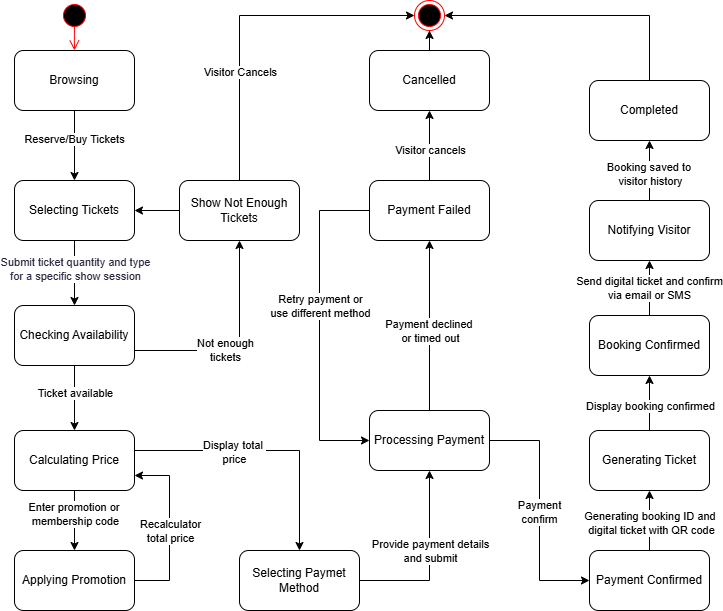

The diagram above was exported from draw.io. Its source (the exported page's mxGraphModel, read from the mxfile embedded in the PNG):
<mxGraphModel dx="1303" dy="783" grid="1" gridSize="10" guides="1" tooltips="1" connect="1" arrows="1" fold="1" page="1" pageScale="1" pageWidth="1100" pageHeight="850" background="none" math="0" shadow="0">
  <root>
    <mxCell id="0" />
    <mxCell id="1" parent="0" />
    <mxCell id="GknhpQkczmftmOXbtwg1-1" value="" style="ellipse;html=1;shape=startState;fillColor=#000000;strokeColor=#ff0000;" vertex="1" parent="1">
      <mxGeometry x="95" y="70" width="30" height="30" as="geometry" />
    </mxCell>
    <mxCell id="GknhpQkczmftmOXbtwg1-2" value="" style="edgeStyle=orthogonalEdgeStyle;html=1;verticalAlign=bottom;endArrow=open;endSize=8;strokeColor=#ff0000;rounded=0;exitX=0.498;exitY=0.857;exitDx=0;exitDy=0;exitPerimeter=0;entryX=0.5;entryY=0;entryDx=0;entryDy=0;" edge="1" parent="1" source="GknhpQkczmftmOXbtwg1-1" target="GknhpQkczmftmOXbtwg1-5">
      <mxGeometry relative="1" as="geometry">
        <mxPoint x="109" y="80" as="sourcePoint" />
        <mxPoint x="110" y="120" as="targetPoint" />
      </mxGeometry>
    </mxCell>
    <mxCell id="GknhpQkczmftmOXbtwg1-3" value="" style="edgeStyle=orthogonalEdgeStyle;rounded=0;orthogonalLoop=1;jettySize=auto;html=1;" edge="1" parent="1" source="GknhpQkczmftmOXbtwg1-5" target="GknhpQkczmftmOXbtwg1-8">
      <mxGeometry relative="1" as="geometry" />
    </mxCell>
    <mxCell id="GknhpQkczmftmOXbtwg1-4" value="Reserve/Buy Tickets" style="edgeLabel;html=1;align=center;verticalAlign=middle;resizable=0;points=[];" connectable="0" vertex="1" parent="GknhpQkczmftmOXbtwg1-3">
      <mxGeometry x="-0.1701" y="-1" relative="1" as="geometry">
        <mxPoint as="offset" />
      </mxGeometry>
    </mxCell>
    <mxCell id="GknhpQkczmftmOXbtwg1-5" value="Browsing" style="rounded=1;whiteSpace=wrap;html=1;" vertex="1" parent="1">
      <mxGeometry x="50" y="120" width="120" height="60" as="geometry" />
    </mxCell>
    <mxCell id="GknhpQkczmftmOXbtwg1-6" value="" style="edgeStyle=orthogonalEdgeStyle;rounded=0;orthogonalLoop=1;jettySize=auto;html=1;" edge="1" parent="1" source="GknhpQkczmftmOXbtwg1-8" target="GknhpQkczmftmOXbtwg1-9">
      <mxGeometry relative="1" as="geometry" />
    </mxCell>
    <mxCell id="GknhpQkczmftmOXbtwg1-7" value="&lt;span style=&quot;color: rgb(40, 37, 61); font-family: &amp;quot;Recursive Variable&amp;quot;, arial, sans-serif;&quot;&gt;Submit ticket quantity and type&lt;/span&gt;&lt;div&gt;&lt;span style=&quot;color: rgb(40, 37, 61); font-family: &amp;quot;Recursive Variable&amp;quot;, arial, sans-serif;&quot;&gt;for a specific show session&lt;/span&gt;&lt;/div&gt;" style="edgeLabel;html=1;align=center;verticalAlign=middle;resizable=0;points=[];fontSize=11;" connectable="0" vertex="1" parent="GknhpQkczmftmOXbtwg1-6">
      <mxGeometry x="-0.1165" relative="1" as="geometry">
        <mxPoint as="offset" />
      </mxGeometry>
    </mxCell>
    <mxCell id="GknhpQkczmftmOXbtwg1-8" value="Selecting Tickets" style="whiteSpace=wrap;html=1;rounded=1;" vertex="1" parent="1">
      <mxGeometry x="50" y="250" width="120" height="60" as="geometry" />
    </mxCell>
    <mxCell id="GknhpQkczmftmOXbtwg1-9" value="Checking Availability" style="whiteSpace=wrap;html=1;rounded=1;" vertex="1" parent="1">
      <mxGeometry x="50" y="375" width="120" height="60" as="geometry" />
    </mxCell>
    <mxCell id="GknhpQkczmftmOXbtwg1-10" value="" style="edgeStyle=orthogonalEdgeStyle;rounded=0;orthogonalLoop=1;jettySize=auto;html=1;exitX=1;exitY=0.75;exitDx=0;exitDy=0;" edge="1" parent="1" source="GknhpQkczmftmOXbtwg1-9" target="GknhpQkczmftmOXbtwg1-17">
      <mxGeometry relative="1" as="geometry">
        <Array as="points">
          <mxPoint x="275" y="420" />
        </Array>
        <mxPoint x="115" y="510" as="sourcePoint" />
      </mxGeometry>
    </mxCell>
    <mxCell id="GknhpQkczmftmOXbtwg1-11" value="Not enough&lt;div&gt;tickets&lt;/div&gt;" style="edgeLabel;html=1;align=center;verticalAlign=middle;resizable=0;points=[];" connectable="0" vertex="1" parent="GknhpQkczmftmOXbtwg1-10">
      <mxGeometry x="-0.1609" y="1" relative="1" as="geometry">
        <mxPoint as="offset" />
      </mxGeometry>
    </mxCell>
    <mxCell id="GknhpQkczmftmOXbtwg1-12" value="" style="edgeStyle=orthogonalEdgeStyle;rounded=0;orthogonalLoop=1;jettySize=auto;html=1;exitX=0.5;exitY=1;exitDx=0;exitDy=0;" edge="1" parent="1" source="GknhpQkczmftmOXbtwg1-9" target="GknhpQkczmftmOXbtwg1-20">
      <mxGeometry relative="1" as="geometry">
        <Array as="points">
          <mxPoint x="110" y="520" />
          <mxPoint x="110" y="520" />
        </Array>
        <mxPoint x="75" y="550" as="sourcePoint" />
      </mxGeometry>
    </mxCell>
    <mxCell id="GknhpQkczmftmOXbtwg1-13" value="Ticket available" style="edgeLabel;html=1;align=center;verticalAlign=middle;resizable=0;points=[];" connectable="0" vertex="1" parent="GknhpQkczmftmOXbtwg1-12">
      <mxGeometry x="-0.1421" relative="1" as="geometry">
        <mxPoint as="offset" />
      </mxGeometry>
    </mxCell>
    <mxCell id="GknhpQkczmftmOXbtwg1-14" style="edgeStyle=orthogonalEdgeStyle;rounded=0;orthogonalLoop=1;jettySize=auto;html=1;entryX=1;entryY=0.5;entryDx=0;entryDy=0;" edge="1" parent="1" source="GknhpQkczmftmOXbtwg1-17" target="GknhpQkczmftmOXbtwg1-8">
      <mxGeometry relative="1" as="geometry">
        <Array as="points">
          <mxPoint x="270" y="280" />
        </Array>
      </mxGeometry>
    </mxCell>
    <mxCell id="GknhpQkczmftmOXbtwg1-15" style="edgeStyle=orthogonalEdgeStyle;rounded=0;orthogonalLoop=1;jettySize=auto;html=1;entryX=0;entryY=0.5;entryDx=0;entryDy=0;" edge="1" parent="1" source="GknhpQkczmftmOXbtwg1-17" target="GknhpQkczmftmOXbtwg1-41">
      <mxGeometry relative="1" as="geometry">
        <Array as="points">
          <mxPoint x="275" y="85" />
        </Array>
      </mxGeometry>
    </mxCell>
    <mxCell id="GknhpQkczmftmOXbtwg1-16" value="Visitor Cancels" style="edgeLabel;html=1;align=center;verticalAlign=middle;resizable=0;points=[];" connectable="0" vertex="1" parent="GknhpQkczmftmOXbtwg1-15">
      <mxGeometry x="-0.0703" relative="1" as="geometry">
        <mxPoint y="49" as="offset" />
      </mxGeometry>
    </mxCell>
    <mxCell id="GknhpQkczmftmOXbtwg1-17" value="Show Not Enough Tickets" style="whiteSpace=wrap;html=1;rounded=1;" vertex="1" parent="1">
      <mxGeometry x="215" y="250" width="120" height="60" as="geometry" />
    </mxCell>
    <mxCell id="GknhpQkczmftmOXbtwg1-18" value="" style="edgeStyle=orthogonalEdgeStyle;rounded=0;orthogonalLoop=1;jettySize=auto;html=1;" edge="1" parent="1" source="GknhpQkczmftmOXbtwg1-20" target="GknhpQkczmftmOXbtwg1-23">
      <mxGeometry relative="1" as="geometry">
        <Array as="points">
          <mxPoint x="335" y="520" />
        </Array>
      </mxGeometry>
    </mxCell>
    <mxCell id="GknhpQkczmftmOXbtwg1-19" value="Display total&amp;nbsp;&lt;div&gt;price&lt;/div&gt;" style="edgeLabel;html=1;align=center;verticalAlign=middle;resizable=0;points=[];" connectable="0" vertex="1" parent="GknhpQkczmftmOXbtwg1-18">
      <mxGeometry x="-0.0769" y="-1" relative="1" as="geometry">
        <mxPoint x="-23" as="offset" />
      </mxGeometry>
    </mxCell>
    <mxCell id="GknhpQkczmftmOXbtwg1-20" value="Calculating Price" style="whiteSpace=wrap;html=1;rounded=1;" vertex="1" parent="1">
      <mxGeometry x="50" y="500" width="120" height="60" as="geometry" />
    </mxCell>
    <mxCell id="GknhpQkczmftmOXbtwg1-21" value="" style="edgeStyle=orthogonalEdgeStyle;rounded=0;orthogonalLoop=1;jettySize=auto;html=1;" edge="1" parent="1" source="GknhpQkczmftmOXbtwg1-23" target="GknhpQkczmftmOXbtwg1-29">
      <mxGeometry relative="1" as="geometry" />
    </mxCell>
    <mxCell id="GknhpQkczmftmOXbtwg1-22" value="Provide payment details&lt;div&gt;and submit&lt;/div&gt;" style="edgeLabel;html=1;align=center;verticalAlign=middle;resizable=0;points=[];" connectable="0" vertex="1" parent="GknhpQkczmftmOXbtwg1-21">
      <mxGeometry x="-0.0414" relative="1" as="geometry">
        <mxPoint y="-13" as="offset" />
      </mxGeometry>
    </mxCell>
    <mxCell id="GknhpQkczmftmOXbtwg1-23" value="Selecting Paymet Method" style="whiteSpace=wrap;html=1;rounded=1;" vertex="1" parent="1">
      <mxGeometry x="275" y="620" width="120" height="60" as="geometry" />
    </mxCell>
    <mxCell id="GknhpQkczmftmOXbtwg1-24" value="" style="edgeStyle=orthogonalEdgeStyle;rounded=0;orthogonalLoop=1;jettySize=auto;html=1;entryX=0.5;entryY=0;entryDx=0;entryDy=0;exitX=0.5;exitY=1;exitDx=0;exitDy=0;" edge="1" parent="1" source="GknhpQkczmftmOXbtwg1-20" target="GknhpQkczmftmOXbtwg1-28">
      <mxGeometry relative="1" as="geometry">
        <mxPoint x="110" y="660" as="sourcePoint" />
      </mxGeometry>
    </mxCell>
    <mxCell id="GknhpQkczmftmOXbtwg1-25" value="Enter promotion or&amp;nbsp;&lt;div&gt;membership code&lt;/div&gt;" style="edgeLabel;html=1;align=center;verticalAlign=middle;resizable=0;points=[];" connectable="0" vertex="1" parent="GknhpQkczmftmOXbtwg1-24">
      <mxGeometry x="-0.1969" relative="1" as="geometry">
        <mxPoint as="offset" />
      </mxGeometry>
    </mxCell>
    <mxCell id="GknhpQkczmftmOXbtwg1-26" value="" style="edgeStyle=orthogonalEdgeStyle;rounded=0;orthogonalLoop=1;jettySize=auto;html=1;entryX=1;entryY=0.75;entryDx=0;entryDy=0;" edge="1" parent="1" source="GknhpQkczmftmOXbtwg1-28" target="GknhpQkczmftmOXbtwg1-20">
      <mxGeometry relative="1" as="geometry">
        <Array as="points">
          <mxPoint x="205" y="650" />
          <mxPoint x="205" y="545" />
        </Array>
        <mxPoint x="170" y="630" as="targetPoint" />
      </mxGeometry>
    </mxCell>
    <mxCell id="GknhpQkczmftmOXbtwg1-27" value="Recalculator&lt;div&gt;total price&lt;/div&gt;" style="edgeLabel;html=1;align=center;verticalAlign=middle;resizable=0;points=[];" connectable="0" vertex="1" parent="GknhpQkczmftmOXbtwg1-26">
      <mxGeometry x="-0.0226" relative="1" as="geometry">
        <mxPoint as="offset" />
      </mxGeometry>
    </mxCell>
    <mxCell id="GknhpQkczmftmOXbtwg1-28" value="Applying Promotion" style="whiteSpace=wrap;html=1;rounded=1;" vertex="1" parent="1">
      <mxGeometry x="50" y="620" width="120" height="60" as="geometry" />
    </mxCell>
    <mxCell id="GknhpQkczmftmOXbtwg1-29" value="Processing Payment" style="whiteSpace=wrap;html=1;rounded=1;" vertex="1" parent="1">
      <mxGeometry x="405" y="480" width="120" height="60" as="geometry" />
    </mxCell>
    <mxCell id="GknhpQkczmftmOXbtwg1-30" value="" style="edgeStyle=orthogonalEdgeStyle;rounded=0;orthogonalLoop=1;jettySize=auto;html=1;exitX=0.5;exitY=0;exitDx=0;exitDy=0;" edge="1" parent="1" source="GknhpQkczmftmOXbtwg1-29" target="GknhpQkczmftmOXbtwg1-38">
      <mxGeometry relative="1" as="geometry">
        <mxPoint x="465" y="364.9999999999999" as="sourcePoint" />
      </mxGeometry>
    </mxCell>
    <mxCell id="GknhpQkczmftmOXbtwg1-31" value="Payment declined&amp;nbsp;&lt;div&gt;or timed out&lt;/div&gt;" style="edgeLabel;html=1;align=center;verticalAlign=middle;resizable=0;points=[];" connectable="0" vertex="1" parent="GknhpQkczmftmOXbtwg1-30">
      <mxGeometry x="-0.0545" relative="1" as="geometry">
        <mxPoint as="offset" />
      </mxGeometry>
    </mxCell>
    <mxCell id="GknhpQkczmftmOXbtwg1-32" value="" style="edgeStyle=orthogonalEdgeStyle;rounded=0;orthogonalLoop=1;jettySize=auto;html=1;" edge="1" parent="1" source="GknhpQkczmftmOXbtwg1-29" target="GknhpQkczmftmOXbtwg1-44">
      <mxGeometry relative="1" as="geometry">
        <Array as="points">
          <mxPoint x="575" y="510" />
          <mxPoint x="575" y="650" />
        </Array>
        <mxPoint x="504.9999999999998" y="405.0000000000001" as="sourcePoint" />
      </mxGeometry>
    </mxCell>
    <mxCell id="GknhpQkczmftmOXbtwg1-33" value="Payment&lt;div&gt;confirm&lt;/div&gt;" style="edgeLabel;html=1;align=center;verticalAlign=middle;resizable=0;points=[];" connectable="0" vertex="1" parent="GknhpQkczmftmOXbtwg1-32">
      <mxGeometry x="0.0254" y="-1" relative="1" as="geometry">
        <mxPoint y="-1" as="offset" />
      </mxGeometry>
    </mxCell>
    <mxCell id="GknhpQkczmftmOXbtwg1-34" style="edgeStyle=orthogonalEdgeStyle;rounded=0;orthogonalLoop=1;jettySize=auto;html=1;entryX=0;entryY=0.5;entryDx=0;entryDy=0;" edge="1" parent="1" source="GknhpQkczmftmOXbtwg1-38" target="GknhpQkczmftmOXbtwg1-29">
      <mxGeometry relative="1" as="geometry">
        <Array as="points">
          <mxPoint x="355" y="280" />
          <mxPoint x="355" y="510" />
        </Array>
      </mxGeometry>
    </mxCell>
    <mxCell id="GknhpQkczmftmOXbtwg1-35" value="Retry payment or&lt;div&gt;use different method&lt;/div&gt;" style="edgeLabel;html=1;align=center;verticalAlign=middle;resizable=0;points=[];" connectable="0" vertex="1" parent="GknhpQkczmftmOXbtwg1-34">
      <mxGeometry x="0.0201" relative="1" as="geometry">
        <mxPoint y="-23" as="offset" />
      </mxGeometry>
    </mxCell>
    <mxCell id="GknhpQkczmftmOXbtwg1-36" value="" style="edgeStyle=orthogonalEdgeStyle;rounded=0;orthogonalLoop=1;jettySize=auto;html=1;" edge="1" parent="1" source="GknhpQkczmftmOXbtwg1-38" target="GknhpQkczmftmOXbtwg1-40">
      <mxGeometry relative="1" as="geometry" />
    </mxCell>
    <mxCell id="GknhpQkczmftmOXbtwg1-37" value="Visitor cancels" style="edgeLabel;html=1;align=center;verticalAlign=middle;resizable=0;points=[];" connectable="0" vertex="1" parent="GknhpQkczmftmOXbtwg1-36">
      <mxGeometry x="0.2084" y="-3" relative="1" as="geometry">
        <mxPoint x="-3" y="12" as="offset" />
      </mxGeometry>
    </mxCell>
    <mxCell id="GknhpQkczmftmOXbtwg1-38" value="Payment Failed" style="whiteSpace=wrap;html=1;rounded=1;" vertex="1" parent="1">
      <mxGeometry x="405" y="250" width="120" height="60" as="geometry" />
    </mxCell>
    <mxCell id="GknhpQkczmftmOXbtwg1-39" value="" style="edgeStyle=orthogonalEdgeStyle;rounded=0;orthogonalLoop=1;jettySize=auto;html=1;" edge="1" parent="1" source="GknhpQkczmftmOXbtwg1-40" target="GknhpQkczmftmOXbtwg1-41">
      <mxGeometry relative="1" as="geometry" />
    </mxCell>
    <mxCell id="GknhpQkczmftmOXbtwg1-40" value="Cancelled" style="whiteSpace=wrap;html=1;rounded=1;" vertex="1" parent="1">
      <mxGeometry x="405" y="120" width="120" height="60" as="geometry" />
    </mxCell>
    <mxCell id="GknhpQkczmftmOXbtwg1-41" value="" style="ellipse;html=1;shape=endState;fillColor=#000000;strokeColor=#ff0000;" vertex="1" parent="1">
      <mxGeometry x="450" y="70" width="30" height="30" as="geometry" />
    </mxCell>
    <mxCell id="GknhpQkczmftmOXbtwg1-42" value="" style="edgeStyle=orthogonalEdgeStyle;rounded=0;orthogonalLoop=1;jettySize=auto;html=1;" edge="1" parent="1" source="GknhpQkczmftmOXbtwg1-44" target="GknhpQkczmftmOXbtwg1-47">
      <mxGeometry relative="1" as="geometry" />
    </mxCell>
    <mxCell id="GknhpQkczmftmOXbtwg1-43" value="Generating booking ID and&amp;nbsp;&lt;div&gt;digital ticket with QR code&lt;/div&gt;" style="edgeLabel;html=1;align=center;verticalAlign=middle;resizable=0;points=[];" connectable="0" vertex="1" parent="GknhpQkczmftmOXbtwg1-42">
      <mxGeometry x="-0.093" y="-1" relative="1" as="geometry">
        <mxPoint as="offset" />
      </mxGeometry>
    </mxCell>
    <mxCell id="GknhpQkczmftmOXbtwg1-44" value="Payment Confirmed" style="whiteSpace=wrap;html=1;rounded=1;" vertex="1" parent="1">
      <mxGeometry x="625" y="620" width="120" height="60" as="geometry" />
    </mxCell>
    <mxCell id="GknhpQkczmftmOXbtwg1-45" value="" style="edgeStyle=orthogonalEdgeStyle;rounded=0;orthogonalLoop=1;jettySize=auto;html=1;" edge="1" parent="1" source="GknhpQkczmftmOXbtwg1-47" target="GknhpQkczmftmOXbtwg1-50">
      <mxGeometry relative="1" as="geometry" />
    </mxCell>
    <mxCell id="GknhpQkczmftmOXbtwg1-46" value="Display booking confirmed" style="edgeLabel;html=1;align=center;verticalAlign=middle;resizable=0;points=[];" connectable="0" vertex="1" parent="GknhpQkczmftmOXbtwg1-45">
      <mxGeometry x="-0.0855" relative="1" as="geometry">
        <mxPoint as="offset" />
      </mxGeometry>
    </mxCell>
    <mxCell id="GknhpQkczmftmOXbtwg1-47" value="Generating Ticket" style="whiteSpace=wrap;html=1;rounded=1;" vertex="1" parent="1">
      <mxGeometry x="625" y="500" width="120" height="60" as="geometry" />
    </mxCell>
    <mxCell id="GknhpQkczmftmOXbtwg1-48" value="" style="edgeStyle=orthogonalEdgeStyle;rounded=0;orthogonalLoop=1;jettySize=auto;html=1;" edge="1" parent="1" source="GknhpQkczmftmOXbtwg1-50" target="GknhpQkczmftmOXbtwg1-53">
      <mxGeometry relative="1" as="geometry" />
    </mxCell>
    <mxCell id="GknhpQkczmftmOXbtwg1-49" value="Send digital ticket and confirm&lt;div&gt;via email or SMS&lt;/div&gt;" style="edgeLabel;html=1;align=center;verticalAlign=middle;resizable=0;points=[];" connectable="0" vertex="1" parent="GknhpQkczmftmOXbtwg1-48">
      <mxGeometry x="0.0075" y="1" relative="1" as="geometry">
        <mxPoint as="offset" />
      </mxGeometry>
    </mxCell>
    <mxCell id="GknhpQkczmftmOXbtwg1-50" value="Booking Confirmed" style="whiteSpace=wrap;html=1;rounded=1;" vertex="1" parent="1">
      <mxGeometry x="625" y="385" width="120" height="60" as="geometry" />
    </mxCell>
    <mxCell id="GknhpQkczmftmOXbtwg1-51" value="" style="edgeStyle=orthogonalEdgeStyle;rounded=0;orthogonalLoop=1;jettySize=auto;html=1;" edge="1" parent="1" source="GknhpQkczmftmOXbtwg1-53" target="GknhpQkczmftmOXbtwg1-55">
      <mxGeometry relative="1" as="geometry" />
    </mxCell>
    <mxCell id="GknhpQkczmftmOXbtwg1-52" value="Booking saved to&amp;nbsp;&lt;div&gt;visitor history&lt;/div&gt;" style="edgeLabel;html=1;align=center;verticalAlign=middle;resizable=0;points=[];" connectable="0" vertex="1" parent="GknhpQkczmftmOXbtwg1-51">
      <mxGeometry x="0.24" y="-2" relative="1" as="geometry">
        <mxPoint x="-2" y="11" as="offset" />
      </mxGeometry>
    </mxCell>
    <mxCell id="GknhpQkczmftmOXbtwg1-53" value="Notifying Visitor" style="whiteSpace=wrap;html=1;rounded=1;" vertex="1" parent="1">
      <mxGeometry x="625" y="270" width="120" height="60" as="geometry" />
    </mxCell>
    <mxCell id="GknhpQkczmftmOXbtwg1-54" style="edgeStyle=orthogonalEdgeStyle;rounded=0;orthogonalLoop=1;jettySize=auto;html=1;entryX=1;entryY=0.5;entryDx=0;entryDy=0;" edge="1" parent="1" source="GknhpQkczmftmOXbtwg1-55" target="GknhpQkczmftmOXbtwg1-41">
      <mxGeometry relative="1" as="geometry">
        <Array as="points">
          <mxPoint x="685" y="85" />
        </Array>
      </mxGeometry>
    </mxCell>
    <mxCell id="GknhpQkczmftmOXbtwg1-55" value="Completed" style="whiteSpace=wrap;html=1;rounded=1;" vertex="1" parent="1">
      <mxGeometry x="625" y="150" width="120" height="60" as="geometry" />
    </mxCell>
  </root>
</mxGraphModel>